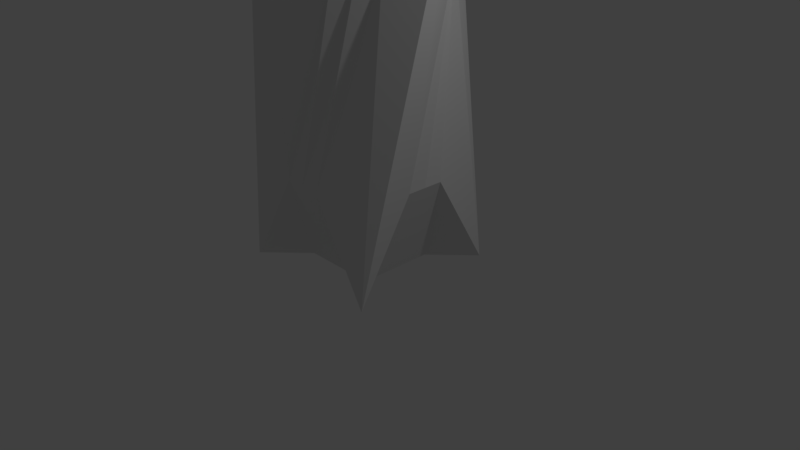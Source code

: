 # Source: Spawn_Platform.blend  (saved by Blender 2.79.0; exported with 4.5.12 LTS)
import bpy
from mathutils import Matrix  # noqa: F401  (used for matrix-valued properties, if any)

bpy.ops.wm.read_factory_settings(use_empty=True)
scene = bpy.context.scene
scene.name = 'Scene'

# ---- collections
col_collection_1 = bpy.data.collections.new('Collection 1'); scene.collection.children.link(col_collection_1)

# ---- world
world_world = bpy.data.worlds.new('World'); scene.world = world_world
world_world.color = (0.05088, 0.05088, 0.05088)
world_world.use_sun_shadow = False
world_world.sun_shadow_jitter_overblur = 0.0
world_world.cycles.sampling_method = 'MANUAL'

# ---- cameras
cam_camera = bpy.data.cameras.new('Camera')
cam_camera.clip_end = 100.0
cam_camera.lens = 35.0
cam_camera.sensor_width = 32.0
cam_camera.sensor_height = 18.0
cam_camera.ortho_scale = 7.314
cam_camera.dof.focus_distance = 0.0
cam_camera.dof.aperture_fstop = 128.0

# ---- lights
light_lamp = bpy.data.lights.new('Lamp', 'POINT')
light_lamp.transmission_factor = 0.0
light_lamp.cutoff_distance = 30.0
light_lamp.energy = 100.0
light_lamp.shadow_buffer_clip_start = 1.001
light_lamp.shadow_soft_size = 0.1
light_lamp.shadow_maximum_resolution = 0.006
light_lamp.use_absolute_resolution = True

# ---- meshes
me_cube_001 = bpy.data.meshes.new('Cube.001')
me_cube_001.from_pydata([(-1.0, -1.0, -1.0), (0.0004704, -1.414, 1.0), (-1.0, 1.0, -1.0), (-1.414, -0.0004704, 1.0), (1.0, -1.0, -1.0), (1.414, 0.0004704, 1.0), (1.0, 1.0, -1.0), (-0.0004704, 1.414, 1.0), (0.0, 1.0, -0.5), (-0.7073, 0.7069, 0.5), (0.0, -1.0, -0.5), (0.7073, -0.7069, 0.5), (-1.0, 0.0, -0.5), (-0.7069, -0.7073, 0.5), (1.0, 0.0, -0.5), (0.7069, 0.7073, 0.5), (0.0, 0.0, 1.0), (0.0, 0.0, -1.0), (-0.5306, 0.8837, 0.5), (0.25, -1.0, -0.5), (0.25, 1.0, -0.5), (0.8841, -0.53, 0.5), (0.3534, 0.3537, 1.0), (0.5, 0.0, -1.0), (-0.25, 1.0, -0.5), (0.5306, -0.8837, 0.5), (-0.8841, 0.53, 0.5), (-0.25, -1.0, -0.5), (-0.5, 0.0, -1.0), (-0.3534, -0.3537, 1.0), (-1.0, -0.25, -0.5), (0.8837, 0.5306, 0.5), (0.3537, -0.3534, 1.0), (0.0, -0.5, -1.0), (-0.53, -0.8841, 0.5), (1.0, -0.25, -0.5), (0.7071, 0.0002352, 1.0), (0.5, -0.5, -1.0), (-0.5, -0.5, -1.0), (0.0002352, -0.7071, 1.0), (-0.8837, -0.5306, 0.5), (1.0, 0.25, -0.5), (-1.0, 0.25, -0.5), (0.53, 0.8841, 0.5), (-0.3537, 0.3534, 1.0), (0.0, 0.5, -1.0), (0.5, 0.5, -1.0), (-0.0002352, 0.7071, 1.0), (-0.7071, -0.0002352, 1.0), (-0.5, 0.5, -1.0)], [], [(42, 40, 3, 2), (20, 18, 7, 6), (35, 31, 5, 4), (27, 25, 1, 0), (37, 35, 4, 19), (39, 34, 1, 25), (36, 32, 11, 21), (38, 33, 10, 27), (19, 21, 11, 10), (24, 26, 9, 8), (49, 45, 17, 28), (47, 44, 16, 22), (48, 40, 13, 29), (46, 41, 14, 23), (41, 43, 15, 14), (30, 34, 13, 12), (45, 46, 23, 17), (43, 47, 22, 15), (4, 5, 21, 19), (31, 36, 21, 5), (33, 37, 19, 10), (8, 9, 18, 20), (44, 48, 29, 16), (42, 49, 28, 12), (2, 3, 26, 24), (30, 38, 27, 0), (32, 39, 25, 11), (10, 11, 25, 27), (16, 29, 39, 32), (12, 28, 38, 30), (17, 23, 37, 33), (15, 22, 36, 31), (0, 1, 34, 30), (28, 17, 33, 38), (22, 16, 32, 36), (29, 13, 34, 39), (23, 14, 35, 37), (14, 15, 31, 35), (2, 24, 49, 42), (9, 26, 48, 44), (7, 18, 47, 43), (8, 20, 46, 45), (6, 7, 43, 41), (20, 6, 41, 46), (26, 3, 40, 48), (18, 9, 44, 47), (24, 8, 45, 49), (12, 13, 40, 42)])
me_cube_001.use_remesh_preserve_volume = False
me_cube_001.use_remesh_preserve_attributes = False
me_cube_001.use_mirror_vertex_groups = False
me_cube_001.update()

# ---- objects
ob_cube = bpy.data.objects.new('Cube', me_cube_001)
ob_lamp = bpy.data.objects.new('Lamp', light_lamp)
ob_camera = bpy.data.objects.new('Camera', cam_camera)

# ---- transforms, parenting, visibility, modifiers, constraints
ob_cube.location = (0.0, 0.0, 2.5)
ob_cube.scale = (1.0, 1.0, 2.5)
ob_cube.lineart.crease_threshold = 0.0
ob_lamp.location = (4.076, 1.005, 5.904)
ob_lamp.rotation_euler = (0.6503, 0.05522, 1.866)
ob_lamp.lock_rotations_4d = False
ob_lamp.empty_display_type = 'ARROWS'
ob_lamp.color = (0.0, 0.0, 0.0, 0.0)
ob_lamp.lineart.crease_threshold = 0.0
ob_camera.location = (7.481, -6.508, 5.344)
ob_camera.rotation_euler = (1.109, 0.0, 0.8149)
ob_camera.lock_rotations_4d = False
ob_camera.empty_display_type = 'ARROWS'
ob_camera.color = (0.0, 0.0, 0.0, 0.0)
ob_camera.display_type = 'WIRE'
ob_camera.lineart.crease_threshold = 0.0

# ---- collection membership
col_collection_1.objects.link(ob_cube)
col_collection_1.objects.link(ob_lamp)
col_collection_1.objects.link(ob_camera)

# ---- scene / render settings (as saved in the file)
scene.camera = ob_camera
scene.frame_start = 1; scene.frame_end = 250; scene.frame_set(1)
scene.render.engine = 'BLENDER_EEVEE_NEXT'
scene.render.resolution_percentage = 50
scene.render.dither_intensity = 0.0
scene.cycles.use_denoising = False
scene.cycles.samples = 128
scene.cycles.sampling_pattern = 'TABULATED_SOBOL'
scene.cycles.use_adaptive_sampling = False
scene.cycles.use_light_tree = False
scene.cycles.blur_glossy = 0.0
scene.cycles.sample_clamp_indirect = 0.0
scene.view_settings.view_transform = 'Standard'
bpy.context.view_layer.update()
